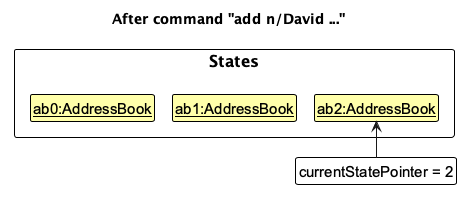

The diagram above was rendered by PlantUML. Its source (embedded in the PNG):
@startuml
!include style.puml
!pragma layout smetana
skinparam ClassFontColor #000000
skinparam ClassBorderColor #000000
skinparam ClassBackgroundColor #FFFFAA
title After command "add n/David ..."
package States {
    class State0 as "<u>ab0:AddressBook</u>"
    class State1 as "<u>ab1:AddressBook</u>"
    class State2 as "<u>ab2:AddressBook</u>"
}
State0 -[hidden]right-> State1
State1 -[hidden]right-> State2
class Pointer as "currentStatePointer = 2" #FFFFFF
Pointer -up-> State2
@enduml